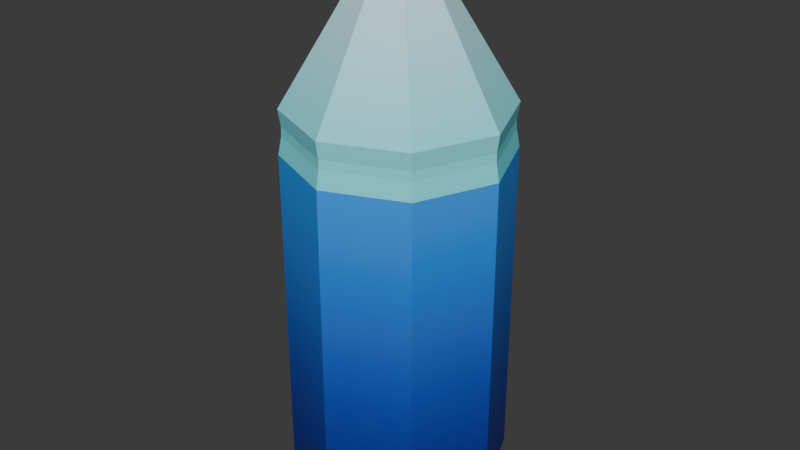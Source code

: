 # Source: sticla.blend.blend  (saved by Blender 4.2.66; exported with 4.5.12 LTS)
import bpy
from mathutils import Matrix  # noqa: F401  (used for matrix-valued properties, if any)

bpy.ops.wm.read_factory_settings(use_empty=True)
scene = bpy.context.scene
scene.name = 'Scene'

# ---- collections
col_collection = bpy.data.collections.new('Collection'); scene.collection.children.link(col_collection)

# ---- images (referenced by path relative to the original .blend; pixels are not part of the script)
import os
ASSET_DIR = os.environ.get("B2B_ASSET_DIR", "")  # directory of the original .blend (textures are referenced by path, not embedded)
HERE = os.path.dirname(os.path.abspath(__file__))  # packed textures are extracted next to this script under _unpacked/

def load_image(name, relpath, width, height, colorspace="sRGB"):
    """Load a texture the original file referenced (path relative to the .blend, or extracted next to this script)."""
    p = next((c for c in (os.path.join(HERE, relpath), os.path.join(ASSET_DIR, relpath)) if relpath and os.path.exists(c)), "")
    if p:
        img = bpy.data.images.load(p, check_existing=True)
        img.name = name
    else:  # same state as the original file: an image datablock whose file is absent (Cycles renders it pink)
        img = bpy.data.images.new(name, width, height)
        img.source = "FILE"
        img.filepath = "//" + (relpath or name)
    img.colorspace_settings.name = colorspace
    return img
img_bottle = load_image('Bottle', '_unpacked/Blue_Bottle.35d3d718.png', 1024, 1024, 'sRGB')
img_bottle_001 = load_image('Bottle.001', '_unpacked/Blue_Bottle000.35d3d718.png', 1024, 1024, 'Non-Color')

# ---- materials (node trees are filled in below, after node groups)
mat_blue_bottle = bpy.data.materials.new('Blue Bottle')
mat_blue_bottle.surface_render_method = 'BLENDED'
mat_blue_bottle.blend_method = 'BLEND'
mat_blue_bottle.use_transparency_overlap = False
mat_blue_bottle.show_transparent_back = False
mat_blue_bottle.roughness = 0.5

# ---- material node trees
mat_blue_bottle.use_nodes = True; mat_blue_bottle.node_tree.nodes.clear()
_N = mat_blue_bottle.node_tree.nodes; _L = mat_blue_bottle.node_tree.links
n0 = _N.new('ShaderNodeBsdfPrincipled'); n0.name = 'Principled BSDF'; n0.location = (10, 300)
n0.distribution = 'GGX'
n0.subsurface_method = 'RANDOM_WALK_SKIN'
n0.inputs[3].default_value = 1.45
n0.inputs[27].default_value = (0.0, 0.0, 0.0, 1.0)
n0.inputs[28].default_value = 1.0
n1 = _N.new('ShaderNodeOutputMaterial'); n1.name = 'Material Output'; n1.location = (300, 300)
n2 = _N.new('ShaderNodeNormalMap'); n2.name = 'Normal Map'; n2.location = (-300, -300)
n2.label = 'Normal/Map'
n2.inputs[0].default_value = 0.0
n3 = _N.new('ShaderNodeTexImage'); n3.name = 'Image Texture'; n3.location = (-300, 600)
n3.image = img_bottle
n4 = _N.new('ShaderNodeTexImage'); n4.name = 'Image Texture.001'; n4.location = (-300, 0)
n4.image = img_bottle_001
_L.new(n0.outputs[0], n1.inputs[0])
_L.new(n2.outputs[0], n0.inputs[5])
_L.new(n3.outputs[0], n0.inputs[0])
_L.new(n4.outputs[1], n0.inputs[4])
n1.is_active_output = True

# ---- world
world_world = bpy.data.worlds.new('World'); scene.world = world_world
world_world.use_nodes = True; world_world.node_tree.nodes.clear()
_N = world_world.node_tree.nodes; _L = world_world.node_tree.links
n0 = _N.new('ShaderNodeOutputWorld'); n0.name = 'World Output'; n0.location = (300, 300)
n1 = _N.new('ShaderNodeBackground'); n1.name = 'Background'; n1.location = (10, 300)
n1.inputs[0].default_value = (0.05088, 0.05088, 0.05088, 1.0)
_L.new(n1.outputs[0], n0.inputs[0])
n0.is_active_output = True
world_world.color = (0.05088, 0.05088, 0.05088)
world_world.sun_shadow_jitter_overblur = 0.0

# ---- meshes
me_cylinder_001 = bpy.data.meshes.new('Cylinder.001')
me_cylinder_001.from_pydata([(6.263e-10, 0.04203, 0.008407), (6.263e-10, 0.04203, 0.1366), (0.02972, 0.02972, 0.008407), (0.02972, 0.02972, 0.1366), (0.04203, 9.333e-18, 0.008407), (0.04203, 9.333e-18, 0.1366), (0.02972, -0.02972, 0.008407), (0.02972, -0.02972, 0.1366), (6.263e-10, -0.04203, 0.008407), (6.263e-10, -0.04203, 0.1366), (-0.02972, -0.02972, 0.008407), (-0.02972, -0.02972, 0.1366), (-0.04203, 9.333e-18, 0.008407), (-0.04203, 9.333e-18, 0.1366), (-0.02972, 0.02972, 0.008407), (-0.02972, 0.02972, 0.1366), (0.02942, 0.02942, 0.1534), (7.234e-10, 0.04161, 0.1534), (0.04161, 9.333e-18, 0.1534), (0.02942, -0.02942, 0.1534), (7.234e-10, -0.04161, 0.1534), (-0.02942, -0.02942, 0.1534), (-0.04161, 9.333e-18, 0.1534), (-0.02942, 0.02942, 0.1534), (0.01061, 0.01061, 0.1976), (3.67e-10, 0.01501, 0.1976), (0.01501, -1.061e-10, 0.1976), (0.01061, -0.01061, 0.1976), (3.67e-10, -0.01501, 0.1976), (-0.01061, -0.01061, 0.1976), (-0.01501, -1.061e-10, 0.1976), (-0.01061, 0.01061, 0.1976), (0.01061, 0.01061, 0.2013), (3.67e-10, 0.01501, 0.2013), (0.01501, -1.061e-10, 0.2013), (0.01061, -0.01061, 0.2013), (3.67e-10, -0.01501, 0.2013), (-0.01061, -0.01061, 0.2013), (-0.01501, -1.061e-10, 0.2013), (-0.01061, 0.01061, 0.2013), (0.01336, 0.01336, 0.2013), (4.927e-10, 0.01889, 0.2013), (0.01889, -1.586e-10, 0.2013), (0.01336, -0.01336, 0.2013), (4.927e-10, -0.01889, 0.2013), (-0.01336, -0.01336, 0.2013), (-0.01889, -1.586e-10, 0.2013), (-0.01336, 0.01336, 0.2013), (0.01336, 0.01336, 0.215), (2.786e-09, 0.01889, 0.215), (0.01889, -1.586e-10, 0.215), (0.01336, -0.01336, 0.215), (2.786e-09, -0.01889, 0.215), (-0.01336, -0.01336, 0.215), (-0.01889, -1.586e-10, 0.215), (-0.01336, 0.01336, 0.215), (1.793e-10, 0.03783, 0.0), (0.02675, 0.02675, 0.0), (0.03783, 9.333e-18, 0.0), (0.02675, -0.02675, 0.0), (1.793e-10, -0.03783, 0.0), (-0.02675, -0.02675, 0.0), (-0.03783, 9.333e-18, 0.0), (-0.02675, 0.02675, 0.0), (0.04065, 8.203e-11, 0.1468), (0.04077, 8.27e-11, 0.1433), (0.02883, -0.02883, 0.1433), (0.02874, -0.02874, 0.1468), (-0.02874, -0.02874, 0.1468), (-0.02883, -0.02883, 0.1433), (-0.04077, 8.27e-11, 0.1433), (-0.04065, 8.203e-11, 0.1468), (6.441e-10, -0.04077, 0.1433), (6.752e-10, -0.04065, 0.1468), (-0.02883, 0.02883, 0.1433), (-0.02874, 0.02874, 0.1468), (0.02874, 0.02874, 0.1468), (0.02883, 0.02883, 0.1433), (6.441e-10, 0.04077, 0.1433), (6.752e-10, 0.04065, 0.1468)], [], [(0, 1, 3, 2), (2, 3, 5, 4), (4, 5, 7, 6), (6, 7, 9, 8), (8, 9, 11, 10), (10, 11, 13, 12), (5, 3, 77, 65), (12, 13, 15, 14), (14, 15, 1, 0), (4, 6, 59, 58), (23, 22, 30, 31), (11, 9, 72, 69), (68, 73, 20, 21), (1, 15, 74, 78), (7, 5, 65, 66), (13, 11, 69, 70), (76, 79, 17, 16), (3, 1, 78, 77), (25, 31, 39, 33), (21, 20, 28, 29), (19, 18, 26, 27), (16, 17, 25, 24), (17, 23, 31, 25), (22, 21, 29, 30), (20, 19, 27, 28), (18, 16, 24, 26), (79, 75, 23, 17), (15, 13, 70, 74), (9, 7, 66, 72), (75, 71, 22, 23), (73, 67, 19, 20), (71, 68, 21, 22), (67, 64, 18, 19), (39, 38, 46, 47), (30, 29, 37, 38), (28, 27, 35, 36), (26, 24, 32, 34), (31, 30, 38, 39), (29, 28, 36, 37), (27, 26, 34, 35), (24, 25, 33, 32), (44, 43, 51, 52), (37, 36, 44, 45), (35, 34, 42, 43), (32, 33, 41, 40), (33, 39, 47, 41), (38, 37, 45, 46), (36, 35, 43, 44), (34, 32, 40, 42), (48, 49, 55, 54, 53, 52, 51, 50), (42, 40, 48, 50), (47, 46, 54, 55), (45, 44, 52, 53), (43, 42, 50, 51), (40, 41, 49, 48), (41, 47, 55, 49), (46, 45, 53, 54), (56, 57, 58, 59, 60, 61, 62, 63), (10, 12, 62, 61), (6, 8, 60, 59), (12, 14, 63, 62), (2, 4, 58, 57), (8, 10, 61, 60), (14, 0, 56, 63), (0, 2, 57, 56), (79, 76, 77, 78), (75, 79, 78, 74), (73, 68, 69, 72), (76, 64, 65, 77), (71, 75, 74, 70), (67, 73, 72, 66), (68, 71, 70, 69), (64, 67, 66, 65), (64, 76, 16, 18)])
me_cylinder_001.polygons.foreach_set('use_smooth', [True] * 74)
_k = set([(0, 1), (0, 2), (0, 14), (0, 56), (1, 3), (1, 15), (1, 78), (2, 3), (2, 4), (2, 57), (3, 5), (3, 77), (4, 5), (4, 6), (4, 58), (5, 7), (5, 65), (6, 7), (6, 8), (6, 59), (7, 9), (7, 66), (8, 9), (8, 10), (8, 60), (9, 11), (9, 72), (10, 11), (10, 12), (10, 61), (11, 13), (11, 69), (12, 13), (12, 14), (12, 62), (13, 15), (13, 70), (14, 15), (14, 63), (15, 74), (16, 17), (16, 18), (16, 24), (16, 76), (17, 23), (17, 25), (17, 79), (18, 19), (18, 26), (18, 64), (19, 20), (19, 27), (19, 67), (20, 21), (20, 28), (20, 73), (21, 22), (21, 29), (21, 68), (22, 23), (22, 30), (22, 71), (23, 31), (23, 75), (24, 25), (24, 26), (24, 32), (25, 31), (25, 33), (26, 27), (26, 34), (27, 28), (27, 35), (28, 29), (28, 36), (29, 30), (29, 37), (30, 31), (30, 38), (31, 39), (32, 33), (32, 34), (33, 39), (34, 35), (35, 36), (36, 37), (37, 38), (38, 39), (40, 41), (40, 42), (40, 48), (41, 47), (41, 49), (42, 43), (42, 50), (43, 44), (43, 51), (44, 45), (44, 52), (45, 46), (45, 53), (46, 47), (46, 54), (47, 55), (48, 49), (48, 50), (49, 55), (50, 51), (51, 52), (52, 53), (53, 54), (54, 55), (56, 57), (56, 63), (57, 58), (58, 59), (59, 60), (60, 61), (61, 62), (62, 63), (64, 65), (64, 67), (64, 76), (65, 66), (65, 77), (66, 67), (66, 72), (67, 73), (68, 69), (68, 71), (68, 73), (69, 70), (69, 72), (70, 71), (70, 74), (71, 75), (72, 73), (74, 75), (74, 78), (75, 79), (76, 77), (76, 79), (77, 78), (78, 79)])
me_cylinder_001.attributes.new('sharp_edge', 'BOOLEAN', 'EDGE').data.foreach_set('value', [ (min(e.vertices), max(e.vertices)) in _k for e in me_cylinder_001.edges])
_uv = me_cylinder_001.uv_layers.new(name='UVMap bake')
_uv.uv.foreach_set('vector', [0.006349, 0.1065, 0.4054, 0.1065, 0.4054, 0.2066, 0.006349, 0.2066, 0.006349, 0.2066, 0.4054, 0.2066, 0.4054, 0.3068, 0.006349, 0.3068, 0.006349, 0.3068, 0.4054, 0.3068, 0.4054, 0.4069, 0.006349, 0.4069, 0.006349, 0.4069, 0.4054, 0.4069, 0.4054, 0.5071, 0.006349, 0.5071, 0.006349, 0.5071, 0.4054, 0.5071, 0.4054, 0.6072, 0.006349, 0.6072, 0.006349, 0.6072, 0.4054, 0.6072, 0.4054, 0.7073, 0.006349, 0.7073, 0.9937, 0.4989, 0.9937, 0.5975, 0.9726, 0.5975, 0.9726, 0.4989, 0.006349, 0.7073, 0.4054, 0.7073, 0.4054, 0.8075, 0.006349, 0.8075, 0.006349, 0.006349, 0.4054, 0.006349, 0.4054, 0.1065, 0.006349, 0.1065, 0.4353, 0.392, 0.4181, 0.2934, 0.4474, 0.2934, 0.4628, 0.3822, 0.9284, 0.5081, 0.8308, 0.4904, 0.8899, 0.3413, 0.9251, 0.3477, 0.9937, 0.2034, 0.9937, 0.3019, 0.9726, 0.3019, 0.9726, 0.2034, 0.9619, 0.2034, 0.9619, 0.3019, 0.9411, 0.3019, 0.9411, 0.2034, 0.9937, 0.696, 0.9937, 0.7945, 0.9726, 0.7945, 0.9726, 0.696, 0.9937, 0.4004, 0.9937, 0.4989, 0.9726, 0.4989, 0.9726, 0.4004, 0.9937, 0.1049, 0.9937, 0.2034, 0.9726, 0.2034, 0.9726, 0.1049, 0.9619, 0.5975, 0.9619, 0.696, 0.9411, 0.696, 0.9411, 0.5975, 0.9937, 0.5975, 0.9937, 0.696, 0.9726, 0.696, 0.9726, 0.5975, 0.8608, 0.771, 0.8608, 0.8068, 0.8492, 0.8068, 0.8492, 0.771, 0.7477, 0.4364, 0.692, 0.3544, 0.8399, 0.2923, 0.86, 0.3218, 0.6724, 0.2572, 0.692, 0.16, 0.8399, 0.2222, 0.8328, 0.2572, 0.7477, 0.078, 0.8308, 0.02397, 0.8899, 0.1731, 0.86, 0.1926, 0.8308, 0.02397, 0.9284, 0.006349, 0.9251, 0.1667, 0.8899, 0.1731, 0.8308, 0.4904, 0.7477, 0.4364, 0.86, 0.3218, 0.8899, 0.3413, 0.692, 0.3544, 0.6724, 0.2572, 0.8328, 0.2572, 0.8399, 0.2923, 0.692, 0.16, 0.7477, 0.078, 0.86, 0.1926, 0.8399, 0.2222, 0.9619, 0.696, 0.9619, 0.7945, 0.9411, 0.7945, 0.9411, 0.696, 0.9937, 0.006349, 0.9937, 0.1049, 0.9726, 0.1049, 0.9726, 0.006349, 0.9937, 0.3019, 0.9937, 0.4004, 0.9726, 0.4004, 0.9726, 0.3019, 0.9619, 0.006349, 0.9619, 0.1049, 0.9411, 0.1049, 0.9411, 0.006349, 0.9619, 0.3019, 0.9619, 0.4004, 0.9411, 0.4004, 0.9411, 0.3019, 0.9619, 0.1049, 0.9619, 0.2034, 0.9411, 0.2034, 0.9411, 0.1049, 0.9619, 0.4004, 0.9619, 0.4989, 0.9411, 0.4989, 0.9411, 0.4004, 0.8254, 0.5572, 0.8001, 0.5319, 0.8047, 0.5208, 0.8365, 0.5526, 0.8608, 0.5565, 0.8608, 0.5923, 0.8492, 0.5923, 0.8492, 0.5565, 0.8608, 0.628, 0.8608, 0.6638, 0.8492, 0.6638, 0.8492, 0.628, 0.8608, 0.6995, 0.8608, 0.7353, 0.8492, 0.7353, 0.8492, 0.6995, 0.8608, 0.5208, 0.8608, 0.5565, 0.8492, 0.5565, 0.8492, 0.5208, 0.8608, 0.5923, 0.8608, 0.628, 0.8492, 0.628, 0.8492, 0.5923, 0.8608, 0.6638, 0.8608, 0.6995, 0.8492, 0.6995, 0.8492, 0.6638, 0.8608, 0.7353, 0.8608, 0.771, 0.8492, 0.771, 0.8492, 0.7353, 0.6724, 0.7458, 0.6724, 0.7008, 0.7152, 0.7008, 0.7152, 0.7458, 0.7643, 0.5319, 0.739, 0.5572, 0.7279, 0.5526, 0.7597, 0.5208, 0.739, 0.593, 0.7643, 0.6183, 0.7597, 0.6294, 0.7279, 0.5976, 0.8001, 0.6183, 0.8254, 0.593, 0.8365, 0.5976, 0.8047, 0.6294, 0.8254, 0.593, 0.8254, 0.5572, 0.8365, 0.5526, 0.8365, 0.5976, 0.8001, 0.5319, 0.7643, 0.5319, 0.7597, 0.5208, 0.8047, 0.5208, 0.739, 0.5572, 0.739, 0.593, 0.7279, 0.5976, 0.7279, 0.5526, 0.7643, 0.6183, 0.8001, 0.6183, 0.8047, 0.6294, 0.7597, 0.6294, 0.7279, 0.674, 0.7597, 0.6421, 0.8047, 0.6421, 0.8365, 0.674, 0.8365, 0.719, 0.8047, 0.7508, 0.7597, 0.7508, 0.7279, 0.719, 0.6724, 0.6558, 0.6724, 0.6108, 0.7152, 0.6108, 0.7152, 0.6558, 0.6724, 0.8809, 0.6724, 0.8359, 0.7152, 0.8359, 0.7152, 0.8809, 0.6724, 0.7908, 0.6724, 0.7458, 0.7152, 0.7458, 0.7152, 0.7908, 0.6724, 0.7008, 0.6724, 0.6558, 0.7152, 0.6558, 0.7152, 0.7008, 0.6724, 0.6108, 0.6724, 0.5658, 0.7152, 0.5658, 0.7152, 0.6108, 0.6724, 0.5658, 0.6724, 0.5208, 0.7152, 0.5208, 0.7152, 0.5658, 0.6724, 0.8359, 0.6724, 0.7908, 0.7152, 0.7908, 0.7152, 0.8359, 0.4181, 0.6568, 0.4818, 0.5931, 0.572, 0.5931, 0.6357, 0.6568, 0.6357, 0.747, 0.572, 0.8107, 0.4818, 0.8107, 0.4181, 0.747, 0.4847, 0.1076, 0.5605, 0.04227, 0.5756, 0.06738, 0.5073, 0.1262, 0.4181, 0.2934, 0.4353, 0.1947, 0.4628, 0.2046, 0.4474, 0.2934, 0.5605, 0.04227, 0.654, 0.006349, 0.6597, 0.03505, 0.5756, 0.06738, 0.4847, 0.4792, 0.4353, 0.392, 0.4628, 0.3822, 0.5073, 0.4606, 0.4353, 0.1947, 0.4847, 0.1076, 0.5073, 0.1262, 0.4628, 0.2046, 0.654, 0.5804, 0.5605, 0.5445, 0.5756, 0.5194, 0.6597, 0.5517, 0.5605, 0.5445, 0.4847, 0.4792, 0.5073, 0.4606, 0.5756, 0.5194, 0.9619, 0.696, 0.9619, 0.5975, 0.9726, 0.5975, 0.9726, 0.696, 0.9619, 0.7945, 0.9619, 0.696, 0.9726, 0.696, 0.9726, 0.7945, 0.9619, 0.3019, 0.9619, 0.2034, 0.9726, 0.2034, 0.9726, 0.3019, 0.9619, 0.5975, 0.9619, 0.4989, 0.9726, 0.4989, 0.9726, 0.5975, 0.9619, 0.1049, 0.9619, 0.006349, 0.9726, 0.006349, 0.9726, 0.1049, 0.9619, 0.4004, 0.9619, 0.3019, 0.9726, 0.3019, 0.9726, 0.4004, 0.9619, 0.2034, 0.9619, 0.1049, 0.9726, 0.1049, 0.9726, 0.2034, 0.9619, 0.4989, 0.9619, 0.4004, 0.9726, 0.4004, 0.9726, 0.4989, 0.9619, 0.4989, 0.9619, 0.5975, 0.9411, 0.5975, 0.9411, 0.4989])
me_cylinder_001.materials.append(mat_blue_bottle)
me_cylinder_001.update()
me_cylinder_001.normals_split_custom_set([tuple(v) for v in zip(*[iter([0.3827, 0.9239, 0.0, 0.3827, 0.9239, 0.0, 0.3827, 0.9239, 0.0, 0.3827, 0.9239, 0.0, 0.9239, 0.3827, 0.0, 0.9239, 0.3827, 0.0, 0.9239, 0.3827, 0.0, 0.9239, 0.3827, 0.0, 0.9239, -0.3827, 0.0, 0.9239, -0.3827, 0.0, 0.9239, -0.3827, 0.0, 0.9239, -0.3827, 0.0, 0.3827, -0.9239, 0.0, 0.3827, -0.9239, 0.0, 0.3827, -0.9239, 0.0, 0.3827, -0.9239, 0.0, -0.3827, -0.9239, 0.0, -0.3827, -0.9239, 0.0, -0.3827, -0.9239, 0.0, -0.3827, -0.9239, 0.0, -0.9239, -0.3827, 0.0, -0.9239, -0.3827, 0.0, -0.9239, -0.3827, 0.0, -0.9239, -0.3827, 0.0, 0.9102, 0.377, 0.1715, 0.9102, 0.377, 0.1715, 0.9102, 0.377, 0.1715, 0.9102, 0.377, 0.1715, -0.9239, 0.3827, 0.0, -0.9239, 0.3827, 0.0, -0.9239, 0.3827, 0.0, -0.9239, 0.3827, 0.0, -0.3827, 0.9239, 0.0, -0.3827, 0.9239, 0.0, -0.3827, 0.9239, 0.0, -0.3827, 0.9239, 0.0, 0.8387, -0.3474, -0.4194, 0.8387, -0.3474, -0.4194, 0.8387, -0.3474, -0.4194, 0.8387, -0.3474, -0.4194, -0.8071, 0.3343, 0.4866, -0.8071, 0.3343, 0.4866, -0.8071, 0.3343, 0.4866, -0.8071, 0.3343, 0.4866, -0.377, -0.9102, 0.1715, -0.377, -0.9102, 0.1715, -0.377, -0.9102, 0.1715, -0.377, -0.9102, 0.1715, -0.3793, -0.9157, -0.1331, -0.3793, -0.9157, -0.1331, -0.3793, -0.9157, -0.1331, -0.3793, -0.9157, -0.1331, -0.377, 0.9102, 0.1715, -0.377, 0.9102, 0.1715, -0.377, 0.9102, 0.1715, -0.377, 0.9102, 0.1715, 0.9102, -0.377, 0.1715, 0.9102, -0.377, 0.1715, 0.9102, -0.377, 0.1715, 0.9102, -0.377, 0.1715, -0.9102, -0.377, 0.1715, -0.9102, -0.377, 0.1715, -0.9102, -0.377, 0.1715, -0.9102, -0.377, 0.1715, 0.3793, 0.9157, -0.1331, 0.3793, 0.9157, -0.1331, 0.3793, 0.9157, -0.1331, 0.3793, 0.9157, -0.1331, 0.377, 0.9102, 0.1715, 0.377, 0.9102, 0.1715, 0.377, 0.9102, 0.1715, 0.377, 0.9102, 0.1715, -0.3827, 0.9239, 0.0, -0.3827, 0.9239, 0.0, -0.3827, 0.9239, 0.0, -0.3827, 0.9239, 0.0, -0.3343, -0.8071, 0.4866, -0.3343, -0.8071, 0.4866, -0.3343, -0.8071, 0.4866, -0.3343, -0.8071, 0.4866, 0.8071, -0.3343, 0.4866, 0.8071, -0.3343, 0.4866, 0.8071, -0.3343, 0.4866, 0.8071, -0.3343, 0.4866, 0.3343, 0.8071, 0.4866, 0.3343, 0.8071, 0.4866, 0.3343, 0.8071, 0.4866, 0.3343, 0.8071, 0.4866, -0.3343, 0.8071, 0.4866, -0.3343, 0.8071, 0.4866, -0.3343, 0.8071, 0.4866, -0.3343, 0.8071, 0.4866, -0.8071, -0.3343, 0.4866, -0.8071, -0.3343, 0.4866, -0.8071, -0.3343, 0.4866, -0.8071, -0.3343, 0.4866, 0.3343, -0.8071, 0.4866, 0.3343, -0.8071, 0.4866, 0.3343, -0.8071, 0.4866, 0.3343, -0.8071, 0.4866, 0.8071, 0.3343, 0.4866, 0.8071, 0.3343, 0.4866, 0.8071, 0.3343, 0.4866, 0.8071, 0.3343, 0.4866, -0.3793, 0.9157, -0.1331, -0.3793, 0.9157, -0.1331, -0.3793, 0.9157, -0.1331, -0.3793, 0.9157, -0.1331, -0.9102, 0.377, 0.1715, -0.9102, 0.377, 0.1715, -0.9102, 0.377, 0.1715, -0.9102, 0.377, 0.1715, 0.377, -0.9102, 0.1715, 0.377, -0.9102, 0.1715, 0.377, -0.9102, 0.1715, 0.377, -0.9102, 0.1715, -0.9157, 0.3793, -0.1331, -0.9157, 0.3793, -0.1331, -0.9157, 0.3793, -0.1331, -0.9157, 0.3793, -0.1331, 0.3793, -0.9157, -0.1331, 0.3793, -0.9157, -0.1331, 0.3793, -0.9157, -0.1331, 0.3793, -0.9157, -0.1331, -0.9157, -0.3793, -0.1331, -0.9157, -0.3793, -0.1331, -0.9157, -0.3793, -0.1331, -0.9157, -0.3793, -0.1331, 0.9157, -0.3793, -0.1331, 0.9157, -0.3793, -0.1331, 0.9157, -0.3793, -0.1331, 0.9157, -0.3793, -0.1331, 2.499e-06, 0.0, -1.0, 4.999e-06, 0.0, -1.0, 4.999e-06, 0.0, -1.0, 2.499e-06, 0.0, -1.0, -0.9239, -0.3827, 0.0, -0.9239, -0.3827, 0.0, -0.9239, -0.3827, 0.0, -0.9239, -0.3827, 0.0, 0.3827, -0.9239, 0.0, 0.3827, -0.9239, 0.0, 0.3827, -0.9239, 0.0, 0.3827, -0.9239, 0.0, 0.9239, 0.3827, 0.0, 0.9239, 0.3827, 0.0, 0.9239, 0.3827, 0.0, 0.9239, 0.3827, 0.0, -0.9239, 0.3827, 0.0, -0.9239, 0.3827, 0.0, -0.9239, 0.3827, 0.0, -0.9239, 0.3827, 0.0, -0.3827, -0.9239, 0.0, -0.3827, -0.9239, 0.0, -0.3827, -0.9239, 0.0, -0.3827, -0.9239, 0.0, 0.9239, -0.3827, 0.0, 0.9239, -0.3827, 0.0, 0.9239, -0.3827, 0.0, 0.9239, -0.3827, 0.0, 0.3827, 0.9239, 0.0, 0.3827, 0.9239, 0.0, 0.3827, 0.9239, 0.0, 0.3827, 0.9239, 0.0, 0.3827, -0.9239, -7.324e-08, 0.3827, -0.9239, -7.324e-08, 0.3827, -0.9239, -7.324e-08, 0.3827, -0.9239, -7.324e-08, 2.499e-06, 0.0, -1.0, 0.0, 0.0, -1.0, 0.0, 0.0, -1.0, 2.499e-06, 0.0, -1.0, -2.499e-06, 0.0, -1.0, -4.999e-06, 0.0, -1.0, -4.999e-06, 0.0, -1.0, -2.499e-06, 0.0, -1.0, -2.499e-06, 0.0, -1.0, 0.0, 0.0, -1.0, 0.0, 0.0, -1.0, -2.499e-06, 0.0, -1.0, 0.0, 0.0, -1.0, 2.499e-06, 0.0, -1.0, 2.499e-06, 0.0, -1.0, 0.0, 0.0, -1.0, 4.999e-06, 0.0, -1.0, 2.499e-06, 0.0, -1.0, 2.499e-06, 0.0, -1.0, 4.999e-06, 0.0, -1.0, 0.0, 0.0, -1.0, -2.499e-06, 0.0, -1.0, -2.499e-06, 0.0, -1.0, 0.0, 0.0, -1.0, -4.999e-06, 0.0, -1.0, -2.499e-06, 0.0, -1.0, -2.499e-06, 0.0, -1.0, -4.999e-06, 0.0, -1.0, 0.0, 0.0, 1.0, 0.0, 0.0, 1.0, 0.0, 0.0, 1.0, 0.0, 0.0, 1.0, 0.0, 0.0, 1.0, 0.0, 0.0, 1.0, 0.0, 0.0, 1.0, 0.0, 0.0, 1.0, 0.9239, 0.3827, -1.465e-07, 0.9239, 0.3827, -1.465e-07, 0.9239, 0.3827, -1.465e-07, 0.9239, 0.3827, -1.465e-07, -0.9239, 0.3827, 1.282e-07, -0.9239, 0.3827, 1.282e-07, -0.9239, 0.3827, 1.282e-07, -0.9239, 0.3827, 1.282e-07, -0.3827, -0.9239, 7.324e-08, -0.3827, -0.9239, 7.324e-08, -0.3827, -0.9239, 7.324e-08, -0.3827, -0.9239, 7.324e-08, 0.9239, -0.3827, -1.465e-07, 0.9239, -0.3827, -1.465e-07, 0.9239, -0.3827, -1.465e-07, 0.9239, -0.3827, -1.465e-07, 0.3827, 0.9239, -7.324e-08, 0.3827, 0.9239, -7.324e-08, 0.3827, 0.9239, -7.324e-08, 0.3827, 0.9239, -7.324e-08, -0.3827, 0.9239, 7.324e-08, -0.3827, 0.9239, 7.324e-08, -0.3827, 0.9239, 7.324e-08, -0.3827, 0.9239, 7.324e-08, -0.9239, -0.3827, 1.282e-07, -0.9239, -0.3827, 1.282e-07, -0.9239, -0.3827, 1.282e-07, -0.9239, -0.3827, 1.282e-07, 0.0, 0.0, -1.0, 0.0, 0.0, -1.0, 0.0, 0.0, -1.0, 0.0, 0.0, -1.0, 0.0, 0.0, -1.0, 0.0, 0.0, -1.0, 0.0, 0.0, -1.0, 0.0, 0.0, -1.0, -0.8387, -0.3474, -0.4194, -0.8387, -0.3474, -0.4194, -0.8387, -0.3474, -0.4194, -0.8387, -0.3474, -0.4194, 0.3474, -0.8387, -0.4194, 0.3474, -0.8387, -0.4194, 0.3474, -0.8387, -0.4194, 0.3474, -0.8387, -0.4194, -0.8387, 0.3474, -0.4194, -0.8387, 0.3474, -0.4194, -0.8387, 0.3474, -0.4194, -0.8387, 0.3474, -0.4194, 0.8387, 0.3474, -0.4194, 0.8387, 0.3474, -0.4194, 0.8387, 0.3474, -0.4194, 0.8387, 0.3474, -0.4194, -0.3474, -0.8387, -0.4194, -0.3474, -0.8387, -0.4194, -0.3474, -0.8387, -0.4194, -0.3474, -0.8387, -0.4194, -0.3474, 0.8387, -0.4194, -0.3474, 0.8387, -0.4194, -0.3474, 0.8387, -0.4194, -0.3474, 0.8387, -0.4194, 0.3474, 0.8387, -0.4194, 0.3474, 0.8387, -0.4194, 0.3474, 0.8387, -0.4194, 0.3474, 0.8387, -0.4194, 0.3825, 0.9234, 0.03337, 0.3825, 0.9234, 0.03337, 0.3825, 0.9234, 0.03337, 0.3825, 0.9234, 0.03337, -0.3825, 0.9234, 0.03337, -0.3825, 0.9234, 0.03337, -0.3825, 0.9234, 0.03337, -0.3825, 0.9234, 0.03337, -0.3825, -0.9234, 0.03337, -0.3825, -0.9234, 0.03337, -0.3825, -0.9234, 0.03337, -0.3825, -0.9234, 0.03337, 0.9234, 0.3825, 0.03337, 0.9234, 0.3825, 0.03337, 0.9234, 0.3825, 0.03337, 0.9234, 0.3825, 0.03337, -0.9234, 0.3825, 0.03337, -0.9234, 0.3825, 0.03337, -0.9234, 0.3825, 0.03337, -0.9234, 0.3825, 0.03337, 0.3825, -0.9234, 0.03337, 0.3825, -0.9234, 0.03337, 0.3825, -0.9234, 0.03337, 0.3825, -0.9234, 0.03337, -0.9234, -0.3825, 0.03337, -0.9234, -0.3825, 0.03337, -0.9234, -0.3825, 0.03337, -0.9234, -0.3825, 0.03337, 0.9234, -0.3825, 0.03337, 0.9234, -0.3825, 0.03337, 0.9234, -0.3825, 0.03337, 0.9234, -0.3825, 0.03337, 0.9157, 0.3793, -0.1331, 0.9157, 0.3793, -0.1331, 0.9157, 0.3793, -0.1331, 0.9157, 0.3793, -0.1331])] * 3)])

# ---- objects
ob_blue_001 = bpy.data.objects.new('Blue.001', me_cylinder_001)

# ---- transforms, parenting, visibility, modifiers, constraints
ob_blue_001.location = (-1.497, 4.766, 0.0)
ob_blue_001.scale = (17.53, 17.53, 17.53)
ob_blue_001.color = (0.8, 0.8, 0.8, 1.0)

# ---- collection membership
col_collection.objects.link(ob_blue_001)

# ---- scene / render settings (as saved in the file)
scene.frame_start = 1; scene.frame_end = 250; scene.frame_set(1)
scene.render.engine = 'BLENDER_EEVEE_NEXT'
bpy.context.view_layer.update()

# ---- added for rendering (the .blend has no active camera and no usable light): camera, sun
cam_auto = bpy.data.cameras.new('AutoCamera')
cam_auto.lens = 50.0
cam_auto.sensor_width = 36.0
cam_auto.clip_end = 1000.0
ob_auto_camera = bpy.data.objects.new('AutoCamera', cam_auto)
scene.collection.objects.link(ob_auto_camera)
ob_auto_camera.location = (2.48879, -0.0170369, 5.0733)
ob_auto_camera.rotation_euler = (1.09748, -7.21219e-08, 0.694738)
scene.camera = ob_auto_camera
light_auto_sun = bpy.data.lights.new('AutoSun', 'SUN')
light_auto_sun.energy = 3.0
light_auto_sun.angle = 0.0523599
ob_auto_sun = bpy.data.objects.new('AutoSun', light_auto_sun)
scene.collection.objects.link(ob_auto_sun)
ob_auto_sun.rotation_euler = (0.872665, 0.174533, 0.523599)
bpy.context.view_layer.update()
